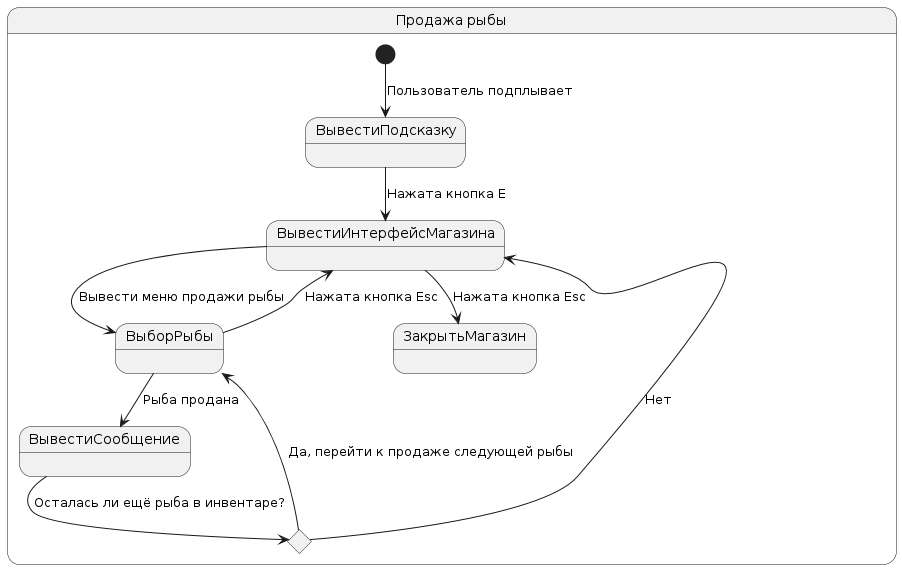

The diagram above was rendered by PlantUML. Its source (embedded in the PNG):
@startuml
state "Продажа рыбы" as ПродажаРыбы {
  [*] --> ВывестиПодсказку : Пользователь подплывает
  ВывестиПодсказку --> ВывестиИнтерфейсМагазина : Нажата кнопка E
  ВывестиИнтерфейсМагазина --> ВыборРыбы : Вывести меню продажи рыбы
  state choise1 <<choice>>
  state ВыборРыбы
  ВыборРыбы --> ВывестиИнтерфейсМагазина : Нажата кнопка Esc
  ВыборРыбы --> ВывестиСообщение : Рыба продана

  ВывестиСообщение --> choise1 : Осталась ли ещё рыба в инвентаре?
  choise1 --> ВыборРыбы : Да, перейти к продаже следующей рыбы
  choise1 --> ВывестиИнтерфейсМагазина : Нет
  ВывестиИнтерфейсМагазина --> ЗакрытьМагазин : Нажата кнопка Esc
}
@enduml